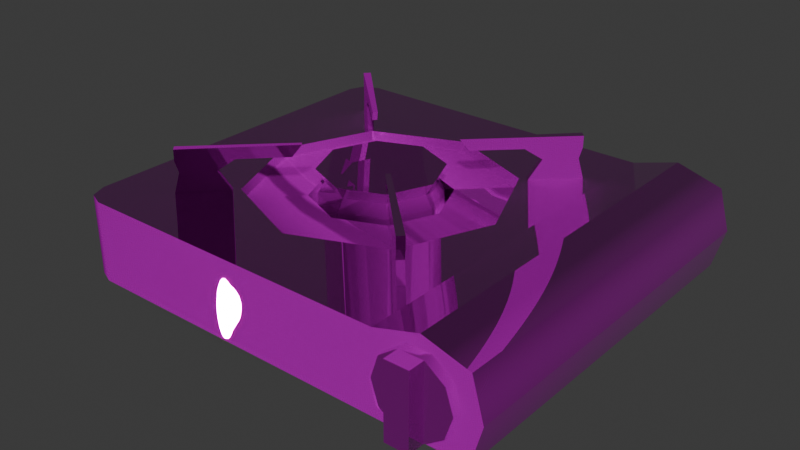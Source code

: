# Source: Gas_Stove_Material_.blend  (saved by Blender 5.1.30; exported with 4.5.12 LTS)
import bpy
from mathutils import Matrix  # noqa: F401  (used for matrix-valued properties, if any)

bpy.ops.wm.read_factory_settings(use_empty=True)
scene = bpy.context.scene
scene.name = 'Scene'

# ---- collections
col_gas_stove_low = bpy.data.collections.new('Gas_Stove(low)'); scene.collection.children.link(col_gas_stove_low)

# ---- images (referenced by path relative to the original .blend; pixels are not part of the script)
import os
ASSET_DIR = os.environ.get("B2B_ASSET_DIR", "")  # directory of the original .blend (textures are referenced by path, not embedded)
HERE = os.path.dirname(os.path.abspath(__file__))  # packed textures are extracted next to this script under _unpacked/

def load_image(name, relpath, width, height, colorspace="sRGB"):
    """Load a texture the original file referenced (path relative to the .blend, or extracted next to this script)."""
    p = next((c for c in (os.path.join(HERE, relpath), os.path.join(ASSET_DIR, relpath)) if relpath and os.path.exists(c)), "")
    if p:
        img = bpy.data.images.load(p, check_existing=True)
        img.name = name
    else:  # same state as the original file: an image datablock whose file is absent (Cycles renders it pink)
        img = bpy.data.images.new(name, width, height)
        img.source = "FILE"
        img.filepath = "//" + (relpath or name)
    img.colorspace_settings.name = colorspace
    return img
img_gas_stove_low_gas_stove_basecolor_png = load_image('Gas_Stove_low_Gas_Stove_BaseColor.png', 'Gas_Stove_low_Gas_Stove_BaseColor.png', 1024, 1024, 'sRGB')
img_gas_stove_low_gas_stove_normal_png = load_image('Gas_Stove_low_Gas_Stove_Normal.png', 'Gas_Stove_low_Gas_Stove_Normal.png', 1024, 1024, 'Non-Color')
img_gas_stove_low_gas_stove_occlusionroughnessmetallic_png = load_image('Gas_Stove_low_Gas_Stove_OcclusionRoughnessMetallic.png', 'Gas_Stove_low_Gas_Stove_OcclusionRoughnessMetallic.png', 1024, 1024, 'sRGB')

# ---- materials (node trees are filled in below, after node groups)
mat_gas_stove = bpy.data.materials.new('Gas_Stove')

# ---- material node trees
mat_gas_stove.use_nodes = True; mat_gas_stove.node_tree.nodes.clear()
_N = mat_gas_stove.node_tree.nodes; _L = mat_gas_stove.node_tree.links
n0 = _N.new('ShaderNodeBsdfPrincipled'); n0.name = 'Principled BSDF'; n0.location = (-200, 100)
n1 = _N.new('ShaderNodeOutputMaterial'); n1.name = 'Material Output'; n1.location = (200, 100)
n2 = _N.new('ShaderNodeTexImage'); n2.name = 'Image Texture'; n2.location = (-935, 153)
n2.image = img_gas_stove_low_gas_stove_basecolor_png
n3 = _N.new('ShaderNodeTexImage'); n3.name = 'Image Texture.001'; n3.location = (-968, -507)
n3.image = img_gas_stove_low_gas_stove_normal_png
n4 = _N.new('ShaderNodeNormalMap'); n4.name = 'Normal Map'; n4.location = (-675, -520)
n5 = _N.new('ShaderNodeTexImage'); n5.name = 'Image Texture.002'; n5.location = (-958, -169)
n5.image = img_gas_stove_low_gas_stove_occlusionroughnessmetallic_png
n6 = _N.new('ShaderNodeMix'); n6.name = 'Mix'; n6.location = (-554, 119)
n6.data_type = 'RGBA'
n6.blend_type = 'MULTIPLY'
n7 = _N.new('ShaderNodeSeparateColor'); n7.name = 'Separate Color'; n7.location = (-698, -188)
n8 = _N.new('ShaderNodeMath'); n8.name = 'Math'; n8.location = (-496, -130)
n8.operation = 'MULTIPLY'
n8.inputs[1].default_value = 3.1
n9 = _N.new('ShaderNodeMath'); n9.name = 'Math.001'; n9.location = (-494, -299)
n9.operation = 'MULTIPLY'
n9.inputs[1].default_value = 0.7
_L.new(n0.outputs[0], n1.inputs[0])
_L.new(n3.outputs[0], n4.inputs[1])
_L.new(n4.outputs[0], n0.inputs[5])
_L.new(n2.outputs[0], n6.inputs[6])
_L.new(n5.outputs[0], n7.inputs[0])
_L.new(n7.outputs[0], n6.inputs[7])
_L.new(n6.outputs[2], n0.inputs[0])
_L.new(n7.outputs[1], n8.inputs[0])
_L.new(n8.outputs[0], n0.inputs[2])
_L.new(n7.outputs[2], n9.inputs[0])
_L.new(n9.outputs[0], n0.inputs[1])
n1.is_active_output = True

# ---- world
world_world = bpy.data.worlds.new('World'); scene.world = world_world
world_world.use_nodes = True; world_world.node_tree.nodes.clear()
_N = world_world.node_tree.nodes; _L = world_world.node_tree.links
n0 = _N.new('ShaderNodeOutputWorld'); n0.name = 'World Output'; n0.location = (200, 100)
n1 = _N.new('ShaderNodeBackground'); n1.name = 'Background'; n1.location = (-200, 100)
n1.inputs[0].default_value = (0.05088, 0.05088, 0.05088, 1.0)
_L.new(n1.outputs[0], n0.inputs[0])
n0.is_active_output = True
world_world.color = (0.05088, 0.05088, 0.05088)
world_world.sun_shadow_jitter_overblur = 0.0

# ---- meshes
me_cube = bpy.data.meshes.new('Cube')
me_cube.from_pydata([(0.1134, -0.08195, 7.29e-05), (0.1167, -0.08195, 0.009867), (0.1118, -0.08582, 7.29e-05), (0.1141, -0.08817, 0.009867), (0.1079, -0.08743, 7.29e-05), (0.1079, -0.09075, 0.009867), (0.104, -0.08582, 7.29e-05), (0.1017, -0.08817, 0.009867), (0.1024, -0.08195, 7.29e-05), (0.0991, -0.08195, 0.009867), (0.104, -0.07808, 7.29e-05), (0.1017, -0.07573, 0.009867), (0.1079, -0.07648, 7.29e-05), (0.1079, -0.07315, 0.009867), (0.1118, -0.07808, 7.29e-05), (0.1141, -0.07573, 0.009867), (0.1134, 0.08195, 7.29e-05), (0.1167, 0.08195, 0.009867), (0.1118, 0.08582, 7.29e-05), (0.1141, 0.08817, 0.009867), (0.1079, 0.08743, 7.29e-05), (0.1079, 0.09075, 0.009867), (0.104, 0.08582, 7.29e-05), (0.1017, 0.08817, 0.009867), (0.1024, 0.08195, 7.29e-05), (0.0991, 0.08195, 0.009867), (0.104, 0.07808, 7.29e-05), (0.1017, 0.07573, 0.009867), (0.1079, 0.07648, 7.29e-05), (0.1079, 0.07315, 0.009867), (0.1118, 0.07808, 7.29e-05), (0.1141, 0.07573, 0.009867), (-0.08596, -0.08195, 7.29e-05), (-0.08929, -0.08195, 0.009867), (-0.08436, -0.08582, 7.29e-05), (-0.08671, -0.08817, 0.009867), (-0.08049, -0.08743, 7.29e-05), (-0.08049, -0.09075, 0.009867), (-0.07662, -0.08582, 7.29e-05), (-0.07427, -0.08817, 0.009867), (-0.07501, -0.08195, 7.29e-05), (-0.07169, -0.08195, 0.009867), (-0.07662, -0.07808, 7.29e-05), (-0.07427, -0.07573, 0.009867), (-0.08049, -0.07648, 7.29e-05), (-0.08049, -0.07315, 0.009867), (-0.08436, -0.07808, 7.29e-05), (-0.08671, -0.07573, 0.009867), (-0.08596, 0.08195, 7.29e-05), (-0.08929, 0.08195, 0.009867), (-0.08436, 0.08582, 7.29e-05), (-0.08671, 0.08817, 0.009867), (-0.08049, 0.08743, 7.29e-05), (-0.08049, 0.09075, 0.009867), (-0.07662, 0.08582, 7.29e-05), (-0.07427, 0.08817, 0.009867), (-0.07501, 0.08195, 7.29e-05), (-0.07169, 0.08195, 0.009867), (-0.07662, 0.07808, 7.29e-05), (-0.07427, 0.07573, 0.009867), (-0.08049, 0.07648, 7.29e-05), (-0.08049, 0.07315, 0.009867), (-0.08436, 0.07808, 7.29e-05), (-0.08671, 0.07573, 0.009867), (0.1274, 0.09926, 0.008504), (0.03275, 1.449e-08, 0.03778), (0.1274, 0.09926, 0.05018), (0.1274, -0.09926, 0.008504), (0.02316, -0.02316, 0.03778), (0.1274, -0.09926, 0.05018), (-1.432e-09, -0.03275, 0.03778), (0.08022, 0.09926, 0.008504), (0.08022, 0.09926, 0.05018), (0.08022, -0.09926, 0.008504), (-0.02316, -0.02316, 0.03778), (0.08022, -0.09926, 0.05018), (0.1038, -0.09926, 0.02934), (-0.03275, 1.735e-08, 0.03778), (0.1038, 0.09926, 0.02934), (-0.02316, 0.02316, 0.03778), (0.08022, 0.09926, 0.02934), (0.08022, -0.09926, 0.02934), (0.1333, -0.09926, 0.02934), (1.432e-09, 0.03275, 0.03778), (0.1333, 0.09926, 0.02934), (0.1038, -0.09926, 0.057), (0.02316, 0.02316, 0.03778), (0.1038, 0.09926, 0.008504), (0.03519, 1.383e-08, 0.04559), (0.1038, -0.09926, 0.008504), (0.1038, 0.09926, 0.057), (0.02489, -0.02489, 0.04559), (-0.09926, 0.08749, 0.008504), (-1.538e-09, -0.03519, 0.04559), (-0.08749, 0.09926, 0.008504), (-0.02489, -0.02489, 0.04559), (-0.09581, 0.09581, 0.008504), (-0.03519, 1.691e-08, 0.04559), (-0.02489, 0.02489, 0.04559), (-0.08749, 0.09926, 0.05018), (-0.09926, 0.08749, 0.05018), (1.538e-09, 0.03519, 0.04559), (-0.09581, 0.09581, 0.05018), (0.02489, 0.02489, 0.04559), (-0.08749, -0.09926, 0.008504), (-0.09926, -0.08749, 0.008504), (0.06535, 5.229e-09, 0.04561), (-0.09581, -0.09581, 0.008504), (-0.09926, -0.08749, 0.05018), (-0.08749, -0.09926, 0.05018), (-0.09581, -0.09581, 0.05018), (-0.08749, -0.09926, 0.02934), (-0.09926, -0.08749, 0.02934), (-0.09581, -0.09581, 0.02934), (-0.08749, 0.09926, 0.02934), (0.04621, -0.04621, 0.04561), (-0.09926, 0.08749, 0.02934), (-2.657e-09, -0.06535, 0.04561), (-0.09581, 0.09581, 0.02934), (-0.04621, -0.04621, 0.04561), (-0.06535, 1.094e-08, 0.04561), (-0.04621, 0.04621, 0.04561), (3.056e-09, 0.06535, 0.04561), (0.04621, 0.04621, 0.04561), (0.04722, 0.04722, 0.05018), (0.06678, 4.845e-09, 0.05018), (-2.72e-09, -0.06678, 0.05018), (0.04722, -0.04722, 0.05018), (3.119e-09, 0.06678, 0.05018), (-0.04722, -0.04722, 0.05018), (-0.06678, 1.068e-08, 0.05018), (-0.04722, 0.04722, 0.05018), (-4.339e-09, -0.09926, 0.05018), (4.339e-09, 0.09926, 0.05018), (-4.339e-09, -0.09926, 0.008504), (-4.339e-09, -0.09926, 0.02934), (4.339e-09, 0.09926, 0.02934), (4.339e-09, 0.09926, 0.008504), (0.1232, -0.1041, 0.03142), (0.1232, -0.09805, 0.03142), (0.1194, -0.1041, 0.04304), (0.1194, -0.09805, 0.04304), (0.1095, -0.1041, 0.05023), (0.1095, -0.09805, 0.05023), (0.09731, -0.1041, 0.05023), (0.09731, -0.09805, 0.05023), (0.08742, -0.1041, 0.04304), (0.08742, -0.09805, 0.04304), (0.08365, -0.1041, 0.03142), (0.08365, -0.09805, 0.03142), (0.08742, -0.1041, 0.0198), (0.08742, -0.09805, 0.0198), (0.09731, -0.1041, 0.01262), (0.09731, -0.09805, 0.01262), (0.1095, -0.1041, 0.01262), (0.1095, -0.09805, 0.01262), (0.1194, -0.1041, 0.0198), (0.1194, -0.09805, 0.0198), (0.1095, -0.1126, 0.05023), (0.09731, -0.1126, 0.05023), (0.09731, -0.1126, 0.01262), (0.1095, -0.1126, 0.01262), (0.05079, -0.04818, 0.04911), (0.05594, -0.05311, 0.06064), (0.07078, -0.06755, 0.0491), (0.0686, -0.06537, 0.06064), (0.0486, -0.05035, 0.0491), (0.05355, -0.05548, 0.06064), (0.06814, -0.07019, 0.0491), (0.06592, -0.06804, 0.06064), (0.04961, -0.04694, 0.06631), (0.06977, -0.06648, 0.0663), (0.06712, -0.06931, 0.0663), (0.04742, -0.0493, 0.0663), (0.04963, -0.04692, 0.07232), (0.06979, -0.06646, 0.07232), (0.06709, -0.06933, 0.07232), (0.04739, -0.04932, 0.07232), (0.02884, -0.03043, 0.0663), (0.0306, -0.02851, 0.06631), (0.02547, -0.02705, 0.07232), (0.02719, -0.02517, 0.07232), (0.03183, -0.03347, 0.0663), (0.03366, -0.03148, 0.06631), (0.03181, -0.03349, 0.07232), (0.03368, -0.03146, 0.07232), (0.05079, 0.04818, 0.04911), (0.05594, 0.05311, 0.06064), (0.07078, 0.06755, 0.0491), (0.0686, 0.06537, 0.06064), (0.0486, 0.05035, 0.0491), (0.05355, 0.05548, 0.06064), (0.06814, 0.07019, 0.0491), (0.06592, 0.06804, 0.06064), (0.04961, 0.04694, 0.06631), (0.06977, 0.06648, 0.0663), (0.06712, 0.06931, 0.0663), (0.04742, 0.0493, 0.0663), (0.04963, 0.04692, 0.07232), (0.06979, 0.06646, 0.07232), (0.06709, 0.06933, 0.07232), (0.04739, 0.04932, 0.07232), (0.02884, 0.03043, 0.0663), (0.0306, 0.02851, 0.06631), (0.02547, 0.02706, 0.07232), (0.02719, 0.02517, 0.07232), (0.03183, 0.03347, 0.0663), (0.03366, 0.03148, 0.06631), (0.03181, 0.03349, 0.07232), (0.03368, 0.03146, 0.07232), (-0.05079, -0.04818, 0.04911), (-0.05594, -0.05311, 0.06064), (-0.07078, -0.06755, 0.0491), (-0.0686, -0.06537, 0.06064), (-0.0486, -0.05035, 0.0491), (-0.05355, -0.05548, 0.06064), (-0.06814, -0.07019, 0.0491), (-0.06592, -0.06804, 0.06064), (-0.04961, -0.04694, 0.06631), (-0.06977, -0.06648, 0.0663), (-0.06712, -0.06931, 0.0663), (-0.04742, -0.0493, 0.0663), (-0.04963, -0.04692, 0.07232), (-0.06979, -0.06646, 0.07232), (-0.06709, -0.06933, 0.07232), (-0.04739, -0.04932, 0.07232), (-0.02884, -0.03043, 0.0663), (-0.0306, -0.02851, 0.06631), (-0.02547, -0.02705, 0.07232), (-0.02719, -0.02517, 0.07232), (-0.03183, -0.03347, 0.0663), (-0.03366, -0.03148, 0.06631), (-0.03181, -0.03349, 0.07232), (-0.03368, -0.03146, 0.07232), (-0.05079, 0.04818, 0.04911), (-0.05594, 0.05311, 0.06064), (-0.07078, 0.06755, 0.0491), (-0.0686, 0.06537, 0.06064), (-0.0486, 0.05035, 0.0491), (-0.05355, 0.05548, 0.06064), (-0.06814, 0.07019, 0.0491), (-0.06592, 0.06804, 0.06064), (-0.04961, 0.04694, 0.06631), (-0.06977, 0.06648, 0.0663), (-0.06712, 0.06931, 0.0663), (-0.04742, 0.0493, 0.0663), (-0.04963, 0.04692, 0.07232), (-0.06979, 0.06646, 0.07232), (-0.06709, 0.06933, 0.07232), (-0.04739, 0.04932, 0.07232), (-0.02884, 0.03043, 0.0663), (-0.0306, 0.02851, 0.06631), (-0.02547, 0.02706, 0.07232), (-0.02719, 0.02517, 0.07232), (-0.03183, 0.03347, 0.0663), (-0.03366, 0.03148, 0.06631), (-0.03181, 0.03349, 0.07232), (-0.03368, 0.03146, 0.07232), (0.03072, -1.343e-09, 0.03675), (0.03072, -1.343e-09, 0.04634), (0.02172, -0.02172, 0.03675), (0.02172, -0.02172, 0.04634), (-1.343e-09, -0.03072, 0.03675), (-1.343e-09, -0.03072, 0.04634), (-0.02172, -0.02172, 0.03675), (-0.02172, -0.02172, 0.04634), (-0.03072, 1.343e-09, 0.03675), (-0.03072, 1.343e-09, 0.04634), (-0.02172, 0.02172, 0.03675), (-0.02172, 0.02172, 0.04634), (1.343e-09, 0.03072, 0.03675), (1.343e-09, 0.03072, 0.04634), (0.02172, 0.02172, 0.03675), (0.02172, 0.02172, 0.04634), (0.01928, -0.01928, 0.05255), (0.02727, -1.218e-09, 0.05255), (-1.166e-09, -0.02727, 0.05255), (-0.01928, -0.01928, 0.05255), (-0.02727, 1.166e-09, 0.05255), (-0.01928, 0.01928, 0.05255), (1.218e-09, 0.02727, 0.05255), (0.01928, 0.01928, 0.05255), (0.01321, -0.01321, 0.05602), (0.01867, -7.54e-10, 0.05602), (-8.056e-10, -0.01867, 0.05602), (-0.01321, -0.01321, 0.05602), (-0.01867, 8.786e-10, 0.05602), (-0.01321, 0.01321, 0.05602), (8.27e-10, 0.01867, 0.05602), (0.01321, 0.01321, 0.05602), (0.02218, -0.02218, 0.05929), (0.03137, -1.296e-09, 0.05929), (-1.376e-09, -0.03137, 0.05929), (-0.02218, -0.02218, 0.05929), (-0.03137, 1.446e-09, 0.05929), (-0.02218, 0.02218, 0.05929), (1.366e-09, 0.03137, 0.05929), (0.02218, 0.02218, 0.05929)], [], [(0, 1, 3, 2), (2, 3, 5, 4), (4, 5, 7, 6), (6, 7, 9, 8), (8, 9, 11, 10), (10, 11, 13, 12), (12, 13, 15, 14), (14, 15, 1, 0), (0, 2, 4, 6, 8, 10, 12, 14), (16, 18, 19, 17), (18, 20, 21, 19), (20, 22, 23, 21), (22, 24, 25, 23), (24, 26, 27, 25), (26, 28, 29, 27), (28, 30, 31, 29), (30, 16, 17, 31), (16, 30, 28, 26, 24, 22, 20, 18), (32, 34, 35, 33), (34, 36, 37, 35), (36, 38, 39, 37), (38, 40, 41, 39), (40, 42, 43, 41), (42, 44, 45, 43), (44, 46, 47, 45), (46, 32, 33, 47), (32, 46, 44, 42, 40, 38, 36, 34), (48, 49, 51, 50), (50, 51, 53, 52), (52, 53, 55, 54), (54, 55, 57, 56), (56, 57, 59, 58), (58, 59, 61, 60), (60, 61, 63, 62), (62, 63, 49, 48), (48, 50, 52, 54, 56, 58, 60, 62), (78, 90, 66, 84), (84, 66, 69, 82), (64, 84, 82, 67), (87, 89, 73, 71), (76, 85, 75, 81), (87, 78, 84, 64), (89, 76, 81, 73), (72, 75, 85, 90), (82, 69, 85, 76), (90, 85, 69, 66), (67, 82, 76, 89), (80, 72, 90, 78), (64, 67, 89, 87), (71, 80, 78, 87), (116, 100, 102, 118), (118, 102, 99, 114), (112, 105, 107, 113), (113, 107, 104, 111), (108, 112, 113, 110), (110, 113, 111, 109), (92, 116, 118, 96), (96, 118, 114, 94), (94, 114, 136, 137), (134, 137, 71, 73), (105, 112, 116, 92), (114, 99, 133, 136), (112, 108, 100, 116), (129, 110, 109, 132, 126), (127, 75, 72, 124, 125), (73, 81, 135, 134), (81, 75, 132, 135), (101, 122, 121, 98), (103, 123, 122, 101), (88, 106, 123, 103), (91, 115, 106, 88), (79, 77, 74, 70, 68, 65, 86, 83), (86, 65, 88, 103), (83, 86, 103, 101), (79, 83, 101, 98), (77, 79, 98, 97), (74, 77, 97, 95), (70, 74, 95, 93), (68, 70, 93, 91), (65, 68, 91, 88), (125, 106, 115, 127), (115, 117, 126, 127), (117, 119, 129, 126), (119, 120, 130, 129), (120, 121, 131, 130), (121, 122, 128, 131), (128, 122, 123, 124), (123, 106, 125, 124), (98, 121, 120, 97), (97, 120, 119, 95), (95, 119, 117, 93), (93, 117, 115, 91), (131, 102, 100, 108, 110, 129, 130), (72, 133, 128, 124), (107, 105, 92, 96, 94, 137, 134, 104), (126, 132, 75, 127), (128, 133, 99, 102, 131), (135, 132, 109, 111), (134, 135, 111, 104), (136, 133, 72, 80), (137, 136, 80, 71), (138, 139, 141, 140), (140, 141, 143, 142), (142, 143, 145, 144), (144, 145, 147, 146), (146, 147, 149, 148), (148, 149, 151, 150), (150, 151, 153, 152), (152, 153, 155, 154), (154, 155, 157, 156), (156, 157, 139, 138), (152, 144, 146, 148, 150), (144, 152, 160, 159), (138, 140, 142, 154, 156), (161, 158, 159, 160), (152, 154, 161, 160), (154, 142, 158, 161), (142, 144, 159, 158), (162, 163, 165, 164), (164, 165, 169, 168), (168, 169, 167, 166), (166, 167, 163, 162), (167, 169, 172, 173), (183, 182, 178, 179), (165, 163, 170, 171), (163, 167, 173, 170), (169, 165, 171, 172), (176, 175, 174, 177), (172, 171, 175, 176), (173, 172, 176, 177), (171, 170, 174, 175), (179, 178, 180, 181), (182, 184, 180, 178), (185, 183, 179, 181), (184, 185, 181, 180), (177, 174, 185, 184), (174, 170, 183, 185), (173, 177, 184, 182), (170, 173, 182, 183), (186, 188, 189, 187), (188, 192, 193, 189), (192, 190, 191, 193), (190, 186, 187, 191), (191, 197, 196, 193), (207, 203, 202, 206), (189, 195, 194, 187), (187, 194, 197, 191), (193, 196, 195, 189), (200, 201, 198, 199), (196, 200, 199, 195), (197, 201, 200, 196), (195, 199, 198, 194), (203, 205, 204, 202), (206, 202, 204, 208), (209, 205, 203, 207), (208, 204, 205, 209), (201, 208, 209, 198), (198, 209, 207, 194), (197, 206, 208, 201), (194, 207, 206, 197), (210, 212, 213, 211), (212, 216, 217, 213), (216, 214, 215, 217), (214, 210, 211, 215), (215, 221, 220, 217), (231, 227, 226, 230), (213, 219, 218, 211), (211, 218, 221, 215), (217, 220, 219, 213), (224, 225, 222, 223), (220, 224, 223, 219), (221, 225, 224, 220), (219, 223, 222, 218), (227, 229, 228, 226), (230, 226, 228, 232), (233, 229, 227, 231), (232, 228, 229, 233), (225, 232, 233, 222), (222, 233, 231, 218), (221, 230, 232, 225), (218, 231, 230, 221), (234, 235, 237, 236), (236, 237, 241, 240), (240, 241, 239, 238), (238, 239, 235, 234), (239, 241, 244, 245), (255, 254, 250, 251), (237, 235, 242, 243), (235, 239, 245, 242), (241, 237, 243, 244), (248, 247, 246, 249), (244, 243, 247, 248), (245, 244, 248, 249), (243, 242, 246, 247), (251, 250, 252, 253), (254, 256, 252, 250), (257, 255, 251, 253), (256, 257, 253, 252), (249, 246, 257, 256), (246, 242, 255, 257), (245, 249, 256, 254), (242, 245, 254, 255), (258, 259, 261, 260), (260, 261, 263, 262), (262, 263, 265, 264), (264, 265, 267, 266), (266, 267, 269, 268), (268, 269, 271, 270), (263, 261, 274, 276), (270, 271, 273, 272), (272, 273, 259, 258), (278, 277, 293, 294), (269, 267, 278, 279), (259, 273, 281, 275), (261, 259, 275, 274), (265, 263, 276, 277), (271, 269, 279, 280), (267, 265, 277, 278), (273, 271, 280, 281), (282, 283, 289, 288, 287, 286, 285, 284), (276, 274, 290, 292), (281, 280, 296, 297), (279, 278, 294, 295), (277, 276, 292, 293), (274, 275, 291, 290), (275, 281, 297, 291), (280, 279, 295, 296), (283, 282, 290, 291), (282, 284, 292, 290), (284, 285, 293, 292), (285, 286, 294, 293), (286, 287, 295, 294), (287, 288, 296, 295), (288, 289, 297, 296), (289, 283, 291, 297)])
me_cube.polygons.foreach_set('use_smooth', [True] * 235)
_k = set([(0, 2), (0, 14), (1, 3), (1, 15), (2, 4), (3, 5), (4, 6), (5, 7), (6, 8), (7, 9), (8, 10), (9, 11), (10, 12), (11, 13), (12, 14), (13, 15), (16, 18), (16, 30), (17, 19), (17, 31), (18, 20), (19, 21), (20, 22), (21, 23), (22, 24), (23, 25), (24, 26), (25, 27), (26, 28), (27, 29), (28, 30), (29, 31), (32, 34), (32, 46), (33, 35), (33, 47), (34, 36), (35, 37), (36, 38), (37, 39), (38, 40), (39, 41), (40, 42), (41, 43), (42, 44), (43, 45), (44, 46), (45, 47), (48, 50), (48, 62), (49, 51), (49, 63), (50, 52), (51, 53), (52, 54), (53, 55), (54, 56), (55, 57), (56, 58), (57, 59), (58, 60), (59, 61), (60, 62), (61, 63), (64, 67), (64, 84), (64, 87), (65, 68), (65, 86), (66, 84), (66, 90), (67, 82), (67, 89), (68, 70), (69, 82), (69, 85), (70, 74), (71, 87), (71, 137), (72, 75), (72, 90), (72, 133), (73, 89), (73, 134), (74, 77), (75, 85), (75, 132), (77, 79), (79, 83), (83, 86), (88, 91), (88, 103), (91, 93), (92, 96), (92, 105), (93, 95), (94, 96), (94, 137), (95, 97), (97, 98), (98, 101), (99, 102), (99, 133), (100, 102), (100, 108), (101, 103), (104, 107), (104, 134), (105, 107), (106, 115), (106, 123), (108, 110), (109, 110), (109, 132), (115, 117), (117, 119), (119, 120), (120, 121), (121, 122), (122, 123), (124, 125), (124, 128), (125, 127), (126, 127), (126, 129), (128, 131), (129, 130), (130, 131), (138, 140), (138, 156), (139, 141), (139, 157), (140, 142), (141, 143), (142, 154), (142, 158), (143, 145), (144, 146), (144, 152), (144, 159), (145, 147), (146, 148), (147, 149), (148, 150), (149, 151), (150, 152), (151, 153), (152, 160), (153, 155), (154, 156), (154, 161), (155, 157), (158, 159), (158, 161), (159, 160), (160, 161), (162, 163), (162, 166), (163, 167), (163, 170), (164, 165), (164, 168), (165, 169), (165, 171), (166, 167), (167, 173), (168, 169), (169, 172), (170, 173), (170, 183), (171, 175), (172, 176), (173, 182), (174, 175), (174, 185), (175, 176), (176, 177), (177, 184), (178, 179), (178, 180), (178, 182), (179, 181), (179, 183), (180, 181), (180, 184), (181, 185), (186, 187), (186, 190), (187, 191), (187, 194), (188, 189), (188, 192), (189, 193), (189, 195), (190, 191), (191, 197), (192, 193), (193, 196), (194, 197), (194, 207), (195, 199), (196, 200), (197, 206), (198, 199), (198, 209), (199, 200), (200, 201), (201, 208), (202, 203), (202, 204), (202, 206), (203, 205), (203, 207), (204, 205), (204, 208), (205, 209), (210, 211), (210, 214), (211, 215), (211, 218), (212, 213), (212, 216), (213, 217), (213, 219), (214, 215), (215, 221), (216, 217), (217, 220), (218, 221), (218, 231), (219, 223), (220, 224), (221, 230), (222, 223), (222, 233), (223, 224), (224, 225), (225, 232), (226, 227), (226, 228), (226, 230), (227, 229), (227, 231), (228, 229), (228, 232), (229, 233), (234, 235), (234, 238), (235, 239), (235, 242), (236, 237), (236, 240), (237, 241), (237, 243), (238, 239), (239, 245), (240, 241), (241, 244), (242, 245), (242, 255), (243, 247), (244, 248), (245, 254), (246, 247), (246, 257), (247, 248), (248, 249), (249, 256), (250, 251), (250, 252), (250, 254), (251, 253), (251, 255), (252, 253), (252, 256), (253, 257), (258, 260), (258, 272), (260, 262), (262, 264), (264, 266), (266, 268), (268, 270), (270, 272), (274, 275), (274, 276), (275, 281), (276, 277), (277, 278), (278, 279), (279, 280), (280, 281), (290, 291), (290, 292), (291, 297), (292, 293), (293, 294), (294, 295), (295, 296), (296, 297)])
me_cube.attributes.new('sharp_edge', 'BOOLEAN', 'EDGE').data.foreach_set('value', [ (min(e.vertices), max(e.vertices)) in _k for e in me_cube.edges])
_uv = me_cube.uv_layers.new(name='UVMap')
_uv.uv.foreach_set('vector', [0.8162, 0.4937, 0.8381, 0.4934, 0.8357, 0.5089, 0.8137, 0.502, 0.8137, 0.502, 0.8215, 0.5253, 0.8047, 0.5278, 0.8054, 0.5055, 0.8054, 0.5055, 0.8047, 0.5278, 0.7895, 0.5251, 0.7965, 0.5024, 0.7965, 0.5024, 0.7754, 0.5092, 0.7727, 0.4951, 0.794, 0.4938, 0.794, 0.4938, 0.7727, 0.4951, 0.7745, 0.4797, 0.7962, 0.4857, 0.7962, 0.4857, 0.7874, 0.4625, 0.8042, 0.459, 0.8047, 0.4821, 0.8047, 0.4821, 0.8042, 0.459, 0.8212, 0.4616, 0.8134, 0.4853, 0.8134, 0.4853, 0.8353, 0.4777, 0.8381, 0.4934, 0.8162, 0.4937, 0.8162, 0.4937, 0.8137, 0.502, 0.8054, 0.5055, 0.7965, 0.5024, 0.794, 0.4938, 0.7962, 0.4857, 0.8047, 0.4821, 0.8134, 0.4853, 0.8162, 0.4937, 0.8137, 0.502, 0.8357, 0.5089, 0.8381, 0.4934, 0.8137, 0.502, 0.8054, 0.5055, 0.8047, 0.5278, 0.8215, 0.5253, 0.8054, 0.5055, 0.7965, 0.5024, 0.7895, 0.5251, 0.8047, 0.5278, 0.7965, 0.5024, 0.794, 0.4938, 0.7727, 0.4951, 0.7754, 0.5092, 0.794, 0.4938, 0.7962, 0.4857, 0.7745, 0.4797, 0.7727, 0.4951, 0.7962, 0.4857, 0.8047, 0.4821, 0.8042, 0.459, 0.7874, 0.4625, 0.8047, 0.4821, 0.8134, 0.4853, 0.8212, 0.4616, 0.8042, 0.459, 0.8134, 0.4853, 0.8162, 0.4937, 0.8381, 0.4934, 0.8353, 0.4777, 0.8162, 0.4937, 0.8134, 0.4853, 0.8047, 0.4821, 0.7962, 0.4857, 0.794, 0.4938, 0.7965, 0.5024, 0.8054, 0.5055, 0.8137, 0.502, 0.8162, 0.4937, 0.8137, 0.502, 0.8357, 0.5089, 0.8381, 0.4934, 0.8137, 0.502, 0.8054, 0.5055, 0.8047, 0.5278, 0.8215, 0.5253, 0.8054, 0.5055, 0.7965, 0.5024, 0.7895, 0.5251, 0.8047, 0.5278, 0.7965, 0.5024, 0.794, 0.4938, 0.7727, 0.4951, 0.7754, 0.5092, 0.794, 0.4938, 0.7962, 0.4857, 0.7745, 0.4797, 0.7727, 0.4951, 0.7962, 0.4857, 0.8047, 0.4821, 0.8042, 0.459, 0.7874, 0.4625, 0.8047, 0.4821, 0.8134, 0.4853, 0.8212, 0.4616, 0.8042, 0.459, 0.8134, 0.4853, 0.8162, 0.4937, 0.8381, 0.4934, 0.8353, 0.4777, 0.8162, 0.4937, 0.8134, 0.4853, 0.8047, 0.4821, 0.7962, 0.4857, 0.794, 0.4938, 0.7965, 0.5024, 0.8054, 0.5055, 0.8137, 0.502, 0.8162, 0.4937, 0.8381, 0.4934, 0.8357, 0.5089, 0.8137, 0.502, 0.8137, 0.502, 0.8215, 0.5253, 0.8047, 0.5278, 0.8054, 0.5055, 0.8054, 0.5055, 0.8047, 0.5278, 0.7895, 0.5251, 0.7965, 0.5024, 0.7965, 0.5024, 0.7754, 0.5092, 0.7727, 0.4951, 0.794, 0.4938, 0.794, 0.4938, 0.7727, 0.4951, 0.7745, 0.4797, 0.7962, 0.4857, 0.7962, 0.4857, 0.7874, 0.4625, 0.8042, 0.459, 0.8047, 0.4821, 0.8047, 0.4821, 0.8042, 0.459, 0.8212, 0.4616, 0.8134, 0.4853, 0.8134, 0.4853, 0.8353, 0.4777, 0.8381, 0.4934, 0.8162, 0.4937, 0.8162, 0.4937, 0.8137, 0.502, 0.8054, 0.5055, 0.7965, 0.5024, 0.794, 0.4938, 0.7962, 0.4857, 0.8047, 0.4821, 0.8134, 0.4853, 0.05243, 0.9014, 0.114, 0.9014, 0.0988, 0.9539, 0.05243, 0.9671, 0.7482, 0.00606, 0.7964, 0.00606, 0.7964, 0.4478, 0.7482, 0.4478, 0.7, 0.00606, 0.7482, 0.00606, 0.7482, 0.4478, 0.7, 0.4478, 0.1261, 0.05861, 0.5679, 0.05861, 0.5679, 0.1112, 0.1261, 0.1112, 0.6264, 0.07173, 0.6879, 0.07173, 0.6727, 0.1243, 0.6264, 0.1243, 0.00606, 0.9014, 0.05243, 0.9014, 0.05243, 0.9671, 0.00606, 0.9539, 0.58, 0.07173, 0.6264, 0.07173, 0.6264, 0.1243, 0.58, 0.1243, 0.9058, 0.00606, 0.9058, 0.4478, 0.8511, 0.4478, 0.8511, 0.00606, 0.6264, 0.00606, 0.6727, 0.01918, 0.6879, 0.07173, 0.6264, 0.07173, 0.8511, 0.00606, 0.8511, 0.4478, 0.7964, 0.4478, 0.7964, 0.00606, 0.58, 0.01918, 0.6264, 0.00606, 0.6264, 0.07173, 0.58, 0.07173, 0.05243, 0.8488, 0.0988, 0.8488, 0.114, 0.9014, 0.05243, 0.9014, 0.1261, 0.00606, 0.5679, 0.00606, 0.5679, 0.05861, 0.1261, 0.05861, 0.00606, 0.8488, 0.05243, 0.8488, 0.05243, 0.9014, 0.00606, 0.9014, 0.05243, 0.4355, 0.0988, 0.4355, 0.0988, 0.4556, 0.05243, 0.4556, 0.05243, 0.4556, 0.0988, 0.4556, 0.0988, 0.4756, 0.05243, 0.4756, 0.05243, 0.04614, 0.00606, 0.04614, 0.00606, 0.0261, 0.05243, 0.0261, 0.05243, 0.0261, 0.00606, 0.0261, 0.00606, 0.00606, 0.05243, 0.00606, 0.0988, 0.04614, 0.05243, 0.04614, 0.05243, 0.0261, 0.0988, 0.0261, 0.0988, 0.0261, 0.05243, 0.0261, 0.05243, 0.00606, 0.0988, 0.00606, 0.00606, 0.4355, 0.05243, 0.4355, 0.05243, 0.4556, 0.00606, 0.4556, 0.00606, 0.4556, 0.05243, 0.4556, 0.05243, 0.4756, 0.00606, 0.4756, 0.00606, 0.4756, 0.05243, 0.4756, 0.05243, 0.6703, 0.00606, 0.6703, 0.5679, 0.2897, 0.1261, 0.2897, 0.1261, 0.1112, 0.5679, 0.1112, 0.00606, 0.04614, 0.05243, 0.04614, 0.05243, 0.4355, 0.00606, 0.4355, 0.05243, 0.4756, 0.0988, 0.4756, 0.0988, 0.6703, 0.05243, 0.6703, 0.05243, 0.04614, 0.0988, 0.04614, 0.0988, 0.4355, 0.05243, 0.4355, 0.4097, 0.8486, 0.5178, 0.9568, 0.4993, 0.9645, 0.3046, 0.9645, 0.3046, 0.8922, 0.1995, 0.8486, 0.1261, 0.9645, 0.1261, 0.5227, 0.1995, 0.6385, 0.156, 0.7436, 0.58, 0.1243, 0.6264, 0.1243, 0.6264, 0.3028, 0.58, 0.3028, 0.6264, 0.1243, 0.6727, 0.1243, 0.6727, 0.3028, 0.6264, 0.3028, 0.6094, 0.6843, 0.543, 0.6823, 0.5746, 0.5763, 0.6279, 0.6215, 0.6239, 0.7469, 0.5685, 0.7887, 0.543, 0.6823, 0.6094, 0.6843, 0.6954, 0.7782, 0.6956, 0.8433, 0.5889, 0.8144, 0.6329, 0.7603, 0.7548, 0.76, 0.7996, 0.8123, 0.6956, 0.8433, 0.6954, 0.7782, 0.6472, 0.6301, 0.7033, 0.6172, 0.7517, 0.6405, 0.7637, 0.6918, 0.7462, 0.7418, 0.6956, 0.7598, 0.6412, 0.7409, 0.6288, 0.6848, 0.6412, 0.7409, 0.6956, 0.7598, 0.6954, 0.7782, 0.6329, 0.7603, 0.6288, 0.6848, 0.6412, 0.7409, 0.6239, 0.7469, 0.6094, 0.6843, 0.6472, 0.6301, 0.6288, 0.6848, 0.6094, 0.6843, 0.6279, 0.6215, 0.7033, 0.6172, 0.6472, 0.6301, 0.641, 0.6099, 0.7052, 0.5989, 0.7517, 0.6405, 0.7033, 0.6172, 0.7052, 0.5989, 0.7622, 0.6233, 0.7637, 0.6918, 0.7517, 0.6405, 0.7676, 0.6348, 0.7814, 0.6923, 0.7462, 0.7418, 0.7637, 0.6918, 0.7814, 0.6923, 0.7639, 0.7499, 0.6956, 0.7598, 0.7462, 0.7418, 0.7548, 0.76, 0.6954, 0.7782, 0.6957, 0.854, 0.6956, 0.8433, 0.7996, 0.8123, 0.8041, 0.8229, 0.8129, 0.792, 0.8425, 0.6942, 0.8525, 0.6944, 0.8228, 0.7962, 0.8425, 0.6942, 0.8186, 0.5959, 0.8278, 0.5925, 0.8525, 0.6944, 0.8125, 0.5762, 0.7124, 0.5341, 0.7137, 0.5235, 0.8181, 0.5662, 0.7124, 0.5341, 0.6031, 0.5513, 0.6, 0.54, 0.7137, 0.5235, 0.5746, 0.5763, 0.543, 0.6823, 0.5322, 0.6821, 0.5639, 0.5718, 0.5322, 0.6821, 0.543, 0.6823, 0.5685, 0.7887, 0.5585, 0.7923, 0.5889, 0.8144, 0.6956, 0.8433, 0.6957, 0.854, 0.5846, 0.8253, 0.641, 0.6099, 0.6031, 0.5513, 0.7124, 0.5341, 0.7052, 0.5989, 0.7052, 0.5989, 0.7124, 0.5341, 0.8125, 0.5762, 0.7622, 0.6233, 0.7676, 0.6348, 0.8186, 0.5959, 0.8425, 0.6942, 0.7814, 0.6923, 0.7814, 0.6923, 0.8425, 0.6942, 0.8129, 0.792, 0.7639, 0.7499, 0.4097, 0.6385, 0.5178, 0.5303, 0.5255, 0.5489, 0.5255, 0.9383, 0.5178, 0.9568, 0.4097, 0.8486, 0.4532, 0.7436, 0.1261, 0.5227, 0.3046, 0.5227, 0.3046, 0.595, 0.1995, 0.6385, 0.5602, 0.5029, 0.5417, 0.5106, 0.1523, 0.5106, 0.1338, 0.5029, 0.1261, 0.4844, 0.1261, 0.2897, 0.5679, 0.2897, 0.5679, 0.4844, 0.3046, 0.8922, 0.3046, 0.9645, 0.1261, 0.9645, 0.1995, 0.8486, 0.3046, 0.595, 0.3046, 0.5227, 0.4993, 0.5227, 0.5178, 0.5303, 0.4097, 0.6385, 0.6264, 0.3028, 0.6727, 0.3028, 0.6727, 0.4975, 0.6264, 0.4975, 0.58, 0.3028, 0.6264, 0.3028, 0.6264, 0.4975, 0.58, 0.4975, 0.05243, 0.6703, 0.0988, 0.6703, 0.0988, 0.8488, 0.05243, 0.8488, 0.00606, 0.6703, 0.05243, 0.6703, 0.05243, 0.8488, 0.00606, 0.8488, 0.9453, 0.4591, 0.9319, 0.4591, 0.9319, 0.4319, 0.9453, 0.4319, 0.9453, 0.4319, 0.9319, 0.4319, 0.9319, 0.4047, 0.9453, 0.4047, 0.9453, 0.4047, 0.9319, 0.4047, 0.9319, 0.3775, 0.9453, 0.3775, 0.9453, 0.3775, 0.9319, 0.3775, 0.9319, 0.3503, 0.9453, 0.3503, 0.9453, 0.3503, 0.9319, 0.3503, 0.9319, 0.3231, 0.9453, 0.3231, 0.9383, 0.4955, 0.9517, 0.4955, 0.9517, 0.5227, 0.9383, 0.5227, 0.9383, 0.5227, 0.9517, 0.5227, 0.9517, 0.5499, 0.9383, 0.5499, 0.9383, 0.5499, 0.9517, 0.5499, 0.9517, 0.5771, 0.9383, 0.5771, 0.9383, 0.5771, 0.9517, 0.5771, 0.9517, 0.6043, 0.9383, 0.6043, 0.9383, 0.6043, 0.9517, 0.6043, 0.9517, 0.6315, 0.9383, 0.6315, 0.7876, 0.8625, 0.7876, 0.9461, 0.7656, 0.9302, 0.7572, 0.9043, 0.7656, 0.8784, 0.6802, 0.965, 0.6802, 0.8813, 0.699, 0.8813, 0.699, 0.965, 0.8301, 0.9043, 0.8217, 0.9302, 0.7997, 0.9461, 0.7997, 0.8625, 0.8217, 0.8784, 0.7262, 0.8813, 0.7262, 0.965, 0.699, 0.965, 0.699, 0.8813, 0.699, 0.8625, 0.7262, 0.8625, 0.7262, 0.8813, 0.699, 0.8813, 0.745, 0.8813, 0.745, 0.965, 0.7262, 0.965, 0.7262, 0.8813, 0.7262, 0.9838, 0.699, 0.9838, 0.699, 0.965, 0.7262, 0.965, 0.9179, 0.07942, 0.9436, 0.09528, 0.9436, 0.1345, 0.9179, 0.1414, 0.9858, 0.537, 0.9856, 0.5636, 0.9772, 0.5636, 0.9775, 0.537, 0.9696, 0.2885, 0.9439, 0.2816, 0.9439, 0.2424, 0.9696, 0.2266, 0.9842, 0.6859, 0.9842, 0.7161, 0.9767, 0.716, 0.9774, 0.6859, 0.9439, 0.2424, 0.9439, 0.2816, 0.9313, 0.2855, 0.9313, 0.223, 0.9507, 0.6923, 0.9447, 0.6924, 0.9449, 0.683, 0.9507, 0.6828, 0.9436, 0.1345, 0.9436, 0.09528, 0.9562, 0.07562, 0.9562, 0.1381, 0.9767, 0.716, 0.9842, 0.7161, 0.9841, 0.7392, 0.9769, 0.7394, 0.9772, 0.5636, 0.9856, 0.5636, 0.9857, 0.5767, 0.977, 0.5767, 0.9811, 0.4588, 0.9724, 0.4586, 0.9724, 0.3962, 0.9797, 0.3963, 0.977, 0.5767, 0.9857, 0.5767, 0.9858, 0.5901, 0.977, 0.5901, 0.9313, 0.223, 0.9313, 0.2855, 0.9179, 0.2855, 0.9179, 0.223, 0.9562, 0.1381, 0.9562, 0.07562, 0.9696, 0.07562, 0.9696, 0.1381, 0.9434, 0.7802, 0.9492, 0.7801, 0.9491, 0.7972, 0.9434, 0.7973, 0.9313, 0.1736, 0.9179, 0.1736, 0.9179, 0.1535, 0.9313, 0.1641, 0.9696, 0.02617, 0.9562, 0.02618, 0.9562, 0.01668, 0.9696, 0.00606, 0.9785, 0.3469, 0.9724, 0.3467, 0.9724, 0.3266, 0.978, 0.3268, 0.9797, 0.3963, 0.9724, 0.3962, 0.9724, 0.3467, 0.9785, 0.3469, 0.9696, 0.07562, 0.9562, 0.07562, 0.9562, 0.02618, 0.9696, 0.02617, 0.9313, 0.223, 0.9179, 0.223, 0.9179, 0.1736, 0.9313, 0.1736, 0.9507, 0.7417, 0.9435, 0.7419, 0.9447, 0.6924, 0.9507, 0.6923, 0.9179, 0.07942, 0.9179, 0.1414, 0.9436, 0.1345, 0.9436, 0.09528, 0.9858, 0.537, 0.9775, 0.537, 0.9772, 0.5636, 0.9856, 0.5636, 0.9696, 0.2885, 0.9696, 0.2266, 0.9439, 0.2424, 0.9439, 0.2816, 0.9842, 0.6859, 0.9774, 0.6859, 0.9767, 0.716, 0.9842, 0.7161, 0.9439, 0.2424, 0.9313, 0.223, 0.9313, 0.2855, 0.9439, 0.2816, 0.9507, 0.6923, 0.9507, 0.6828, 0.9449, 0.683, 0.9447, 0.6924, 0.9436, 0.1345, 0.9562, 0.1381, 0.9562, 0.07562, 0.9436, 0.09528, 0.9767, 0.716, 0.9769, 0.7394, 0.9841, 0.7392, 0.9842, 0.7161, 0.9772, 0.5636, 0.977, 0.5767, 0.9857, 0.5767, 0.9856, 0.5636, 0.9811, 0.4588, 0.9797, 0.3963, 0.9724, 0.3962, 0.9724, 0.4586, 0.977, 0.5767, 0.977, 0.5901, 0.9858, 0.5901, 0.9857, 0.5767, 0.9313, 0.223, 0.9179, 0.223, 0.9179, 0.2855, 0.9313, 0.2855, 0.9562, 0.1381, 0.9696, 0.1381, 0.9696, 0.07562, 0.9562, 0.07562, 0.9434, 0.7802, 0.9434, 0.7973, 0.9491, 0.7972, 0.9492, 0.7801, 0.9313, 0.1736, 0.9313, 0.1641, 0.9179, 0.1535, 0.9179, 0.1736, 0.9696, 0.02617, 0.9696, 0.00606, 0.9562, 0.01668, 0.9562, 0.02618, 0.9785, 0.3469, 0.978, 0.3268, 0.9724, 0.3266, 0.9724, 0.3467, 0.9797, 0.3963, 0.9785, 0.3469, 0.9724, 0.3467, 0.9724, 0.3962, 0.9696, 0.07562, 0.9696, 0.02617, 0.9562, 0.02618, 0.9562, 0.07562, 0.9313, 0.223, 0.9313, 0.1736, 0.9179, 0.1736, 0.9179, 0.223, 0.9507, 0.7417, 0.9507, 0.6923, 0.9447, 0.6924, 0.9435, 0.7419, 0.9179, 0.07942, 0.9179, 0.1414, 0.9436, 0.1345, 0.9436, 0.09528, 0.9858, 0.537, 0.9775, 0.537, 0.9772, 0.5636, 0.9856, 0.5636, 0.9696, 0.2885, 0.9696, 0.2266, 0.9439, 0.2424, 0.9439, 0.2816, 0.9842, 0.6859, 0.9774, 0.6859, 0.9767, 0.716, 0.9842, 0.7161, 0.9439, 0.2424, 0.9313, 0.223, 0.9313, 0.2855, 0.9439, 0.2816, 0.9507, 0.6923, 0.9507, 0.6828, 0.9449, 0.683, 0.9447, 0.6924, 0.9436, 0.1345, 0.9562, 0.1381, 0.9562, 0.07562, 0.9436, 0.09528, 0.9767, 0.716, 0.9769, 0.7394, 0.9841, 0.7392, 0.9842, 0.7161, 0.9772, 0.5636, 0.977, 0.5767, 0.9857, 0.5767, 0.9856, 0.5636, 0.9811, 0.4588, 0.9797, 0.3963, 0.9724, 0.3962, 0.9724, 0.4586, 0.977, 0.5767, 0.977, 0.5901, 0.9858, 0.5901, 0.9857, 0.5767, 0.9313, 0.223, 0.9179, 0.223, 0.9179, 0.2855, 0.9313, 0.2855, 0.9562, 0.1381, 0.9696, 0.1381, 0.9696, 0.07562, 0.9562, 0.07562, 0.9434, 0.7802, 0.9434, 0.7973, 0.9491, 0.7972, 0.9492, 0.7801, 0.9313, 0.1736, 0.9313, 0.1641, 0.9179, 0.1535, 0.9179, 0.1736, 0.9696, 0.02617, 0.9696, 0.00606, 0.9562, 0.01668, 0.9562, 0.02618, 0.9785, 0.3469, 0.978, 0.3268, 0.9724, 0.3266, 0.9724, 0.3467, 0.9797, 0.3963, 0.9785, 0.3469, 0.9724, 0.3467, 0.9724, 0.3962, 0.9696, 0.07562, 0.9696, 0.02617, 0.9562, 0.02618, 0.9562, 0.07562, 0.9313, 0.223, 0.9313, 0.1736, 0.9179, 0.1736, 0.9179, 0.223, 0.9507, 0.7417, 0.9507, 0.6923, 0.9447, 0.6924, 0.9435, 0.7419, 0.9179, 0.07942, 0.9436, 0.09528, 0.9436, 0.1345, 0.9179, 0.1414, 0.9858, 0.537, 0.9856, 0.5636, 0.9772, 0.5636, 0.9775, 0.537, 0.9696, 0.2885, 0.9439, 0.2816, 0.9439, 0.2424, 0.9696, 0.2266, 0.9842, 0.6859, 0.9842, 0.7161, 0.9767, 0.716, 0.9774, 0.6859, 0.9439, 0.2424, 0.9439, 0.2816, 0.9313, 0.2855, 0.9313, 0.223, 0.9507, 0.6923, 0.9447, 0.6924, 0.9449, 0.683, 0.9507, 0.6828, 0.9436, 0.1345, 0.9436, 0.09528, 0.9562, 0.07562, 0.9562, 0.1381, 0.9767, 0.716, 0.9842, 0.7161, 0.9841, 0.7392, 0.9769, 0.7394, 0.9772, 0.5636, 0.9856, 0.5636, 0.9857, 0.5767, 0.977, 0.5767, 0.9811, 0.4588, 0.9724, 0.4586, 0.9724, 0.3962, 0.9797, 0.3963, 0.977, 0.5767, 0.9857, 0.5767, 0.9858, 0.5901, 0.977, 0.5901, 0.9313, 0.223, 0.9313, 0.2855, 0.9179, 0.2855, 0.9179, 0.223, 0.9562, 0.1381, 0.9562, 0.07562, 0.9696, 0.07562, 0.9696, 0.1381, 0.9434, 0.7802, 0.9492, 0.7801, 0.9491, 0.7972, 0.9434, 0.7973, 0.9313, 0.1736, 0.9179, 0.1736, 0.9179, 0.1535, 0.9313, 0.1641, 0.9696, 0.02617, 0.9562, 0.02618, 0.9562, 0.01668, 0.9696, 0.00606, 0.9785, 0.3469, 0.9724, 0.3467, 0.9724, 0.3266, 0.978, 0.3268, 0.9797, 0.3963, 0.9724, 0.3962, 0.9724, 0.3467, 0.9785, 0.3469, 0.9696, 0.07562, 0.9562, 0.07562, 0.9562, 0.02618, 0.9696, 0.02617, 0.9313, 0.223, 0.9179, 0.223, 0.9179, 0.1736, 0.9313, 0.1736, 0.9507, 0.7417, 0.9435, 0.7419, 0.9447, 0.6924, 0.9507, 0.6923, 0.9137, 0.6736, 0.8944, 0.6741, 0.8928, 0.6264, 0.9126, 0.6261, 0.9126, 0.6261, 0.8928, 0.6264, 0.8911, 0.577, 0.9123, 0.5772, 0.9123, 0.5772, 0.8911, 0.577, 0.8916, 0.5242, 0.9137, 0.5244, 0.9137, 0.5244, 0.8916, 0.5242, 0.8897, 0.4701, 0.913, 0.4696, 0.9168, 0.9471, 0.8975, 0.9476, 0.8959, 0.9, 0.9157, 0.8997, 0.9157, 0.8997, 0.8959, 0.9, 0.8942, 0.8505, 0.9154, 0.8507, 0.8911, 0.577, 0.8928, 0.6264, 0.8781, 0.6269, 0.8748, 0.5771, 0.9154, 0.8507, 0.8942, 0.8505, 0.8947, 0.7977, 0.9168, 0.798, 0.9168, 0.798, 0.8947, 0.7977, 0.8929, 0.7436, 0.9161, 0.7431, 0.8749, 0.4732, 0.8742, 0.5243, 0.8553, 0.5243, 0.8586, 0.4692, 0.8959, 0.9, 0.8975, 0.9476, 0.8845, 0.9458, 0.8812, 0.9004, 0.8929, 0.7436, 0.8947, 0.7977, 0.8773, 0.7978, 0.878, 0.7467, 0.8928, 0.6264, 0.8944, 0.6741, 0.8814, 0.6723, 0.8781, 0.6269, 0.8916, 0.5242, 0.8911, 0.577, 0.8748, 0.5771, 0.8742, 0.5243, 0.8942, 0.8505, 0.8959, 0.9, 0.8812, 0.9004, 0.8779, 0.8506, 0.8897, 0.4701, 0.8916, 0.5242, 0.8742, 0.5243, 0.8749, 0.4732, 0.8947, 0.7977, 0.8942, 0.8505, 0.8779, 0.8506, 0.8773, 0.7978, 0.5646, 0.9436, 0.5648, 0.912, 0.587, 0.8896, 0.6187, 0.8895, 0.641, 0.9119, 0.6409, 0.9435, 0.6187, 0.966, 0.587, 0.9661, 0.8748, 0.5771, 0.8781, 0.6269, 0.8608, 0.6275, 0.8585, 0.5778, 0.8773, 0.7978, 0.8779, 0.8506, 0.8616, 0.8513, 0.8584, 0.7978, 0.8812, 0.9004, 0.8845, 0.9458, 0.8689, 0.9506, 0.8639, 0.901, 0.8742, 0.5243, 0.8748, 0.5771, 0.8585, 0.5778, 0.8553, 0.5243, 0.8781, 0.6269, 0.8814, 0.6723, 0.8658, 0.6771, 0.8608, 0.6275, 0.878, 0.7467, 0.8773, 0.7978, 0.8584, 0.7978, 0.8617, 0.7427, 0.8779, 0.8506, 0.8812, 0.9004, 0.8639, 0.901, 0.8616, 0.8513, 0.5648, 0.912, 0.5646, 0.9436, 0.5376, 0.955, 0.5376, 0.9008, 0.5646, 0.9436, 0.587, 0.9661, 0.5758, 0.9931, 0.5376, 0.955, 0.587, 0.9661, 0.6187, 0.966, 0.6298, 0.9931, 0.5758, 0.9931, 0.6187, 0.966, 0.6409, 0.9435, 0.6681, 0.9548, 0.6298, 0.9931, 0.6409, 0.9435, 0.641, 0.9119, 0.6681, 0.9006, 0.6681, 0.9548, 0.641, 0.9119, 0.6187, 0.8895, 0.6299, 0.8625, 0.6681, 0.9006, 0.6187, 0.8895, 0.587, 0.8896, 0.5759, 0.8625, 0.6299, 0.8625, 0.587, 0.8896, 0.5648, 0.912, 0.5376, 0.9008, 0.5759, 0.8625])
me_cube.materials.append(mat_gas_stove)
me_cube.update()

# ---- objects
ob_gas_stove = bpy.data.objects.new('Gas_Stove', me_cube)

# ---- transforms, parenting, visibility, modifiers, constraints
ob_gas_stove.location = (0.0, 0.0, 0.0)

# ---- collection membership
col_gas_stove_low.objects.link(ob_gas_stove)

# ---- scene / render settings (as saved in the file)
scene.frame_start = 0; scene.frame_end = 20; scene.frame_set(0)
scene.render.engine = 'BLENDER_EEVEE_NEXT'
scene.render.bake_bias = 0.0
scene.render.bake_samples = 0
scene.cycles.sampling_pattern = 'TABULATED_SOBOL'
scene.eevee.use_volume_custom_range = False
bpy.context.view_layer.update()

# ---- added for rendering (the .blend has no active camera and no usable light): camera, sun
cam_auto = bpy.data.cameras.new('AutoCamera')
cam_auto.lens = 50.0
cam_auto.sensor_width = 36.0
cam_auto.clip_end = 1000.0
ob_auto_camera = bpy.data.objects.new('AutoCamera', cam_auto)
scene.collection.objects.link(ob_auto_camera)
ob_auto_camera.location = (0.315694, -0.365035, 0.275119)
ob_auto_camera.rotation_euler = (1.09748, -7.21219e-08, 0.694738)
scene.camera = ob_auto_camera
light_auto_sun = bpy.data.lights.new('AutoSun', 'SUN')
light_auto_sun.energy = 3.0
light_auto_sun.angle = 0.0523599
ob_auto_sun = bpy.data.objects.new('AutoSun', light_auto_sun)
scene.collection.objects.link(ob_auto_sun)
ob_auto_sun.rotation_euler = (0.872665, 0.174533, 0.523599)
bpy.context.view_layer.update()

